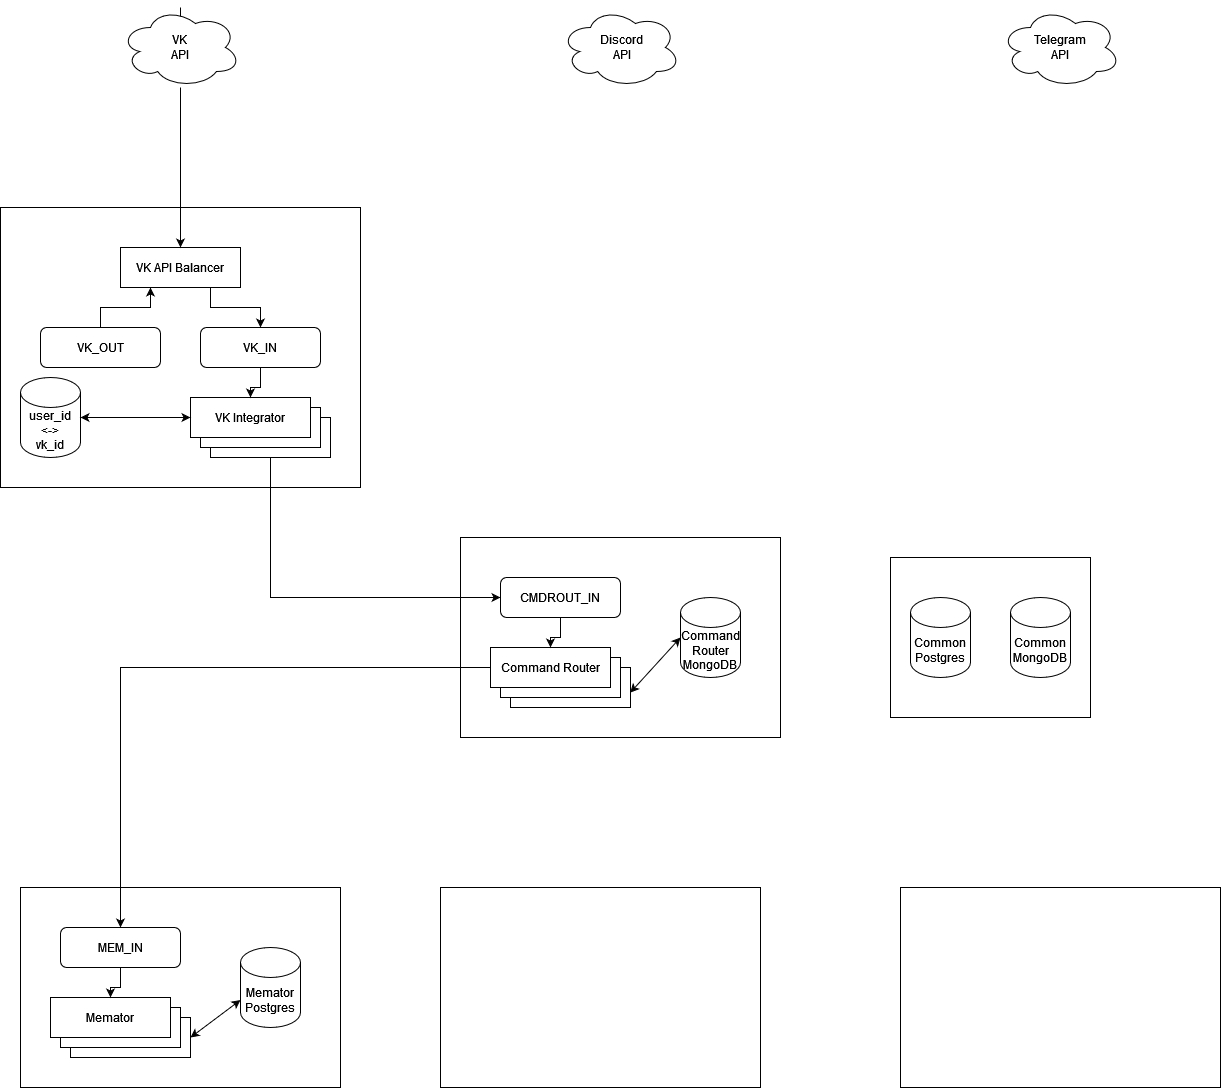

The diagram above was exported from draw.io. Its source (the exported page's mxGraphModel, read from the mxfile embedded in the PNG):
<mxGraphModel dx="2807" dy="2563" grid="1" gridSize="10" guides="1" tooltips="1" connect="1" arrows="1" fold="1" page="1" pageScale="1" pageWidth="1100" pageHeight="850" background="#ffffff" math="0" shadow="0">
  <root>
    <mxCell id="0" />
    <mxCell id="1" parent="0" />
    <mxCell id="RXpS7ZdBUCJhsYGmVPZC-68" value="" style="rounded=0;whiteSpace=wrap;html=1;fillColor=none;" parent="1" vertex="1">
      <mxGeometry x="1050" y="310" width="200" height="160" as="geometry" />
    </mxCell>
    <mxCell id="RXpS7ZdBUCJhsYGmVPZC-43" value="" style="rounded=0;whiteSpace=wrap;html=1;fillColor=none;" parent="1" vertex="1">
      <mxGeometry x="180" y="640" width="320" height="200" as="geometry" />
    </mxCell>
    <mxCell id="RXpS7ZdBUCJhsYGmVPZC-49" value="Memator" style="rounded=0;whiteSpace=wrap;html=1;" parent="1" vertex="1">
      <mxGeometry x="230" y="770" width="120" height="40" as="geometry" />
    </mxCell>
    <mxCell id="RXpS7ZdBUCJhsYGmVPZC-48" value="Memator" style="rounded=0;whiteSpace=wrap;html=1;" parent="1" vertex="1">
      <mxGeometry x="220" y="760" width="120" height="40" as="geometry" />
    </mxCell>
    <mxCell id="RXpS7ZdBUCJhsYGmVPZC-28" value="" style="rounded=0;whiteSpace=wrap;html=1;fillColor=none;" parent="1" vertex="1">
      <mxGeometry x="620" y="290" width="320" height="200" as="geometry" />
    </mxCell>
    <mxCell id="RXpS7ZdBUCJhsYGmVPZC-17" value="" style="rounded=0;whiteSpace=wrap;html=1;fillColor=none;" parent="1" vertex="1">
      <mxGeometry x="160" y="-40" width="360" height="280" as="geometry" />
    </mxCell>
    <mxCell id="RXpS7ZdBUCJhsYGmVPZC-42" style="edgeStyle=orthogonalEdgeStyle;rounded=0;orthogonalLoop=1;jettySize=auto;html=1;" parent="1" source="RXpS7ZdBUCJhsYGmVPZC-20" target="RXpS7ZdBUCJhsYGmVPZC-8" edge="1">
      <mxGeometry relative="1" as="geometry">
        <Array as="points">
          <mxPoint x="430" y="350" />
        </Array>
      </mxGeometry>
    </mxCell>
    <mxCell id="RXpS7ZdBUCJhsYGmVPZC-20" value="VK Integrator" style="rounded=0;whiteSpace=wrap;html=1;fillColor=default;" parent="1" vertex="1">
      <mxGeometry x="370" y="170" width="120" height="40" as="geometry" />
    </mxCell>
    <mxCell id="RXpS7ZdBUCJhsYGmVPZC-52" style="edgeStyle=orthogonalEdgeStyle;rounded=0;orthogonalLoop=1;jettySize=auto;html=1;" parent="1" source="RXpS7ZdBUCJhsYGmVPZC-12" target="RXpS7ZdBUCJhsYGmVPZC-10" edge="1">
      <mxGeometry relative="1" as="geometry">
        <Array as="points">
          <mxPoint x="280" y="420" />
        </Array>
      </mxGeometry>
    </mxCell>
    <mxCell id="RXpS7ZdBUCJhsYGmVPZC-12" value="Command Router" style="rounded=0;whiteSpace=wrap;html=1;" parent="1" vertex="1">
      <mxGeometry x="670" y="420" width="120" height="40" as="geometry" />
    </mxCell>
    <mxCell id="RXpS7ZdBUCJhsYGmVPZC-11" value="Command Router" style="rounded=0;whiteSpace=wrap;html=1;" parent="1" vertex="1">
      <mxGeometry x="660" y="410" width="120" height="40" as="geometry" />
    </mxCell>
    <mxCell id="RXpS7ZdBUCJhsYGmVPZC-4" value="Memator" style="rounded=0;whiteSpace=wrap;html=1;" parent="1" vertex="1">
      <mxGeometry x="210" y="750" width="120" height="40" as="geometry" />
    </mxCell>
    <mxCell id="RXpS7ZdBUCJhsYGmVPZC-1" value="Command Router" style="rounded=0;whiteSpace=wrap;html=1;" parent="1" vertex="1">
      <mxGeometry x="650" y="400" width="120" height="40" as="geometry" />
    </mxCell>
    <mxCell id="RXpS7ZdBUCJhsYGmVPZC-38" style="edgeStyle=orthogonalEdgeStyle;rounded=0;orthogonalLoop=1;jettySize=auto;html=1;entryX=0.25;entryY=1;entryDx=0;entryDy=0;" parent="1" source="RXpS7ZdBUCJhsYGmVPZC-7" target="RXpS7ZdBUCJhsYGmVPZC-9" edge="1">
      <mxGeometry relative="1" as="geometry" />
    </mxCell>
    <mxCell id="RXpS7ZdBUCJhsYGmVPZC-7" value="VK_OUT" style="rounded=1;whiteSpace=wrap;html=1;" parent="1" vertex="1">
      <mxGeometry x="200" y="80" width="120" height="40" as="geometry" />
    </mxCell>
    <mxCell id="RXpS7ZdBUCJhsYGmVPZC-16" style="edgeStyle=orthogonalEdgeStyle;rounded=0;orthogonalLoop=1;jettySize=auto;html=1;entryX=0.5;entryY=0;entryDx=0;entryDy=0;" parent="1" source="RXpS7ZdBUCJhsYGmVPZC-8" target="RXpS7ZdBUCJhsYGmVPZC-1" edge="1">
      <mxGeometry relative="1" as="geometry" />
    </mxCell>
    <mxCell id="RXpS7ZdBUCJhsYGmVPZC-8" value="CMDROUT_IN" style="rounded=1;whiteSpace=wrap;html=1;" parent="1" vertex="1">
      <mxGeometry x="660" y="330" width="120" height="40" as="geometry" />
    </mxCell>
    <mxCell id="RXpS7ZdBUCJhsYGmVPZC-37" style="edgeStyle=orthogonalEdgeStyle;rounded=0;orthogonalLoop=1;jettySize=auto;html=1;exitX=0.75;exitY=1;exitDx=0;exitDy=0;entryX=0.5;entryY=0;entryDx=0;entryDy=0;" parent="1" source="RXpS7ZdBUCJhsYGmVPZC-9" target="RXpS7ZdBUCJhsYGmVPZC-32" edge="1">
      <mxGeometry relative="1" as="geometry" />
    </mxCell>
    <mxCell id="RXpS7ZdBUCJhsYGmVPZC-9" value="&lt;div&gt;VK API Balancer&lt;/div&gt;" style="rounded=0;whiteSpace=wrap;html=1;" parent="1" vertex="1">
      <mxGeometry x="280" width="120" height="40" as="geometry" />
    </mxCell>
    <mxCell id="RXpS7ZdBUCJhsYGmVPZC-50" style="edgeStyle=orthogonalEdgeStyle;rounded=0;orthogonalLoop=1;jettySize=auto;html=1;entryX=0.5;entryY=0;entryDx=0;entryDy=0;" parent="1" source="RXpS7ZdBUCJhsYGmVPZC-10" target="RXpS7ZdBUCJhsYGmVPZC-4" edge="1">
      <mxGeometry relative="1" as="geometry" />
    </mxCell>
    <mxCell id="RXpS7ZdBUCJhsYGmVPZC-10" value="MEM_IN" style="rounded=1;whiteSpace=wrap;html=1;" parent="1" vertex="1">
      <mxGeometry x="220" y="680" width="120" height="40" as="geometry" />
    </mxCell>
    <mxCell id="RXpS7ZdBUCJhsYGmVPZC-19" value="VK Integrator" style="rounded=0;whiteSpace=wrap;html=1;fillColor=default;" parent="1" vertex="1">
      <mxGeometry x="360" y="160" width="120" height="40" as="geometry" />
    </mxCell>
    <mxCell id="RXpS7ZdBUCJhsYGmVPZC-18" value="VK Integrator" style="rounded=0;whiteSpace=wrap;html=1;fillColor=default;" parent="1" vertex="1">
      <mxGeometry x="350" y="150" width="120" height="40" as="geometry" />
    </mxCell>
    <mxCell id="RXpS7ZdBUCJhsYGmVPZC-39" style="edgeStyle=orthogonalEdgeStyle;rounded=0;orthogonalLoop=1;jettySize=auto;html=1;" parent="1" source="RXpS7ZdBUCJhsYGmVPZC-32" target="RXpS7ZdBUCJhsYGmVPZC-18" edge="1">
      <mxGeometry relative="1" as="geometry" />
    </mxCell>
    <mxCell id="RXpS7ZdBUCJhsYGmVPZC-32" value="VK_IN" style="rounded=1;whiteSpace=wrap;html=1;fillColor=default;" parent="1" vertex="1">
      <mxGeometry x="360" y="80" width="120" height="40" as="geometry" />
    </mxCell>
    <mxCell id="RXpS7ZdBUCJhsYGmVPZC-47" value="" style="endArrow=classic;startArrow=none;html=1;exitX=0.5;exitY=0;exitDx=0;exitDy=0;" parent="1" source="RXpS7ZdBUCJhsYGmVPZC-45" edge="1">
      <mxGeometry width="50" height="50" relative="1" as="geometry">
        <mxPoint x="270" y="-40" as="sourcePoint" />
        <mxPoint x="340" y="-200" as="targetPoint" />
      </mxGeometry>
    </mxCell>
    <mxCell id="RXpS7ZdBUCJhsYGmVPZC-53" value="&lt;div&gt;Common&lt;br&gt;&lt;/div&gt;&lt;div&gt;Postgres&lt;/div&gt;" style="shape=cylinder3;whiteSpace=wrap;html=1;boundedLbl=1;backgroundOutline=1;size=15;rounded=0;fillColor=default;" parent="1" vertex="1">
      <mxGeometry x="1070" y="350" width="60" height="80" as="geometry" />
    </mxCell>
    <mxCell id="RXpS7ZdBUCJhsYGmVPZC-54" value="&lt;div&gt;Common&lt;/div&gt;&lt;div&gt;MongoDB&lt;br&gt;&lt;/div&gt;" style="shape=cylinder3;whiteSpace=wrap;html=1;boundedLbl=1;backgroundOutline=1;size=15;rounded=0;fillColor=default;" parent="1" vertex="1">
      <mxGeometry x="1170" y="350" width="60" height="80" as="geometry" />
    </mxCell>
    <mxCell id="RXpS7ZdBUCJhsYGmVPZC-55" value="&lt;div&gt;Memator&lt;br&gt;&lt;/div&gt;&lt;div&gt;Postgres&lt;/div&gt;" style="shape=cylinder3;whiteSpace=wrap;html=1;boundedLbl=1;backgroundOutline=1;size=15;rounded=0;fillColor=default;" parent="1" vertex="1">
      <mxGeometry x="400" y="700" width="60" height="80" as="geometry" />
    </mxCell>
    <mxCell id="RXpS7ZdBUCJhsYGmVPZC-56" value="" style="endArrow=classic;startArrow=classic;html=1;entryX=0;entryY=0;entryDx=0;entryDy=52.5;entryPerimeter=0;exitX=1;exitY=0.5;exitDx=0;exitDy=0;" parent="1" source="RXpS7ZdBUCJhsYGmVPZC-49" target="RXpS7ZdBUCJhsYGmVPZC-55" edge="1">
      <mxGeometry width="50" height="50" relative="1" as="geometry">
        <mxPoint x="320" y="830" as="sourcePoint" />
        <mxPoint x="370" y="780" as="targetPoint" />
      </mxGeometry>
    </mxCell>
    <mxCell id="RXpS7ZdBUCJhsYGmVPZC-58" value="&lt;div&gt;Command&lt;/div&gt;&lt;div&gt;Router&lt;/div&gt;&lt;div&gt;MongoDB&lt;br&gt;&lt;/div&gt;" style="shape=cylinder3;whiteSpace=wrap;html=1;boundedLbl=1;backgroundOutline=1;size=15;rounded=0;fillColor=default;" parent="1" vertex="1">
      <mxGeometry x="840" y="350" width="60" height="80" as="geometry" />
    </mxCell>
    <mxCell id="RXpS7ZdBUCJhsYGmVPZC-60" value="" style="endArrow=classic;startArrow=classic;html=1;exitX=0.998;exitY=0.628;exitDx=0;exitDy=0;exitPerimeter=0;entryX=0;entryY=0.5;entryDx=0;entryDy=0;entryPerimeter=0;" parent="1" source="RXpS7ZdBUCJhsYGmVPZC-12" target="RXpS7ZdBUCJhsYGmVPZC-58" edge="1">
      <mxGeometry width="50" height="50" relative="1" as="geometry">
        <mxPoint x="840" y="470" as="sourcePoint" />
        <mxPoint x="890" y="420" as="targetPoint" />
      </mxGeometry>
    </mxCell>
    <mxCell id="RXpS7ZdBUCJhsYGmVPZC-45" value="&lt;div&gt;VK &lt;br&gt;&lt;/div&gt;&lt;div&gt;API&lt;br&gt;&lt;/div&gt;" style="ellipse;shape=cloud;whiteSpace=wrap;html=1;rounded=0;fillColor=default;" parent="1" vertex="1">
      <mxGeometry x="280" y="-240" width="120" height="80" as="geometry" />
    </mxCell>
    <mxCell id="RXpS7ZdBUCJhsYGmVPZC-61" value="" style="endArrow=none;startArrow=classic;html=1;exitX=0.5;exitY=0;exitDx=0;exitDy=0;" parent="1" source="RXpS7ZdBUCJhsYGmVPZC-9" target="RXpS7ZdBUCJhsYGmVPZC-45" edge="1">
      <mxGeometry width="50" height="50" relative="1" as="geometry">
        <mxPoint x="340" y="2.2737367544323206e-13" as="sourcePoint" />
        <mxPoint x="340" y="-200" as="targetPoint" />
      </mxGeometry>
    </mxCell>
    <mxCell id="RXpS7ZdBUCJhsYGmVPZC-63" value="&lt;div&gt;Telegram&lt;/div&gt;&lt;div&gt;API&lt;br&gt;&lt;/div&gt;" style="ellipse;shape=cloud;whiteSpace=wrap;html=1;rounded=0;fillColor=default;" parent="1" vertex="1">
      <mxGeometry x="1160" y="-240" width="120" height="80" as="geometry" />
    </mxCell>
    <mxCell id="RXpS7ZdBUCJhsYGmVPZC-64" value="&lt;div&gt;&amp;nbsp;Discord&lt;/div&gt;&amp;nbsp;API" style="ellipse;shape=cloud;whiteSpace=wrap;html=1;rounded=0;fillColor=default;" parent="1" vertex="1">
      <mxGeometry x="720" y="-240" width="120" height="80" as="geometry" />
    </mxCell>
    <mxCell id="RXpS7ZdBUCJhsYGmVPZC-65" value="&lt;div&gt;user_id&lt;/div&gt;&lt;div&gt;&amp;lt;-&amp;gt;&lt;/div&gt;&lt;div&gt;vk_id&lt;br&gt;&lt;/div&gt;" style="shape=cylinder3;whiteSpace=wrap;html=1;boundedLbl=1;backgroundOutline=1;size=15;rounded=0;fillColor=default;" parent="1" vertex="1">
      <mxGeometry x="180" y="130" width="60" height="80" as="geometry" />
    </mxCell>
    <mxCell id="RXpS7ZdBUCJhsYGmVPZC-66" value="" style="endArrow=classic;startArrow=classic;html=1;entryX=0;entryY=0.5;entryDx=0;entryDy=0;exitX=1;exitY=0.5;exitDx=0;exitDy=0;exitPerimeter=0;" parent="1" source="RXpS7ZdBUCJhsYGmVPZC-65" target="RXpS7ZdBUCJhsYGmVPZC-18" edge="1">
      <mxGeometry width="50" height="50" relative="1" as="geometry">
        <mxPoint x="230" y="220" as="sourcePoint" />
        <mxPoint x="280" y="170" as="targetPoint" />
      </mxGeometry>
    </mxCell>
    <mxCell id="m5PIBBxpus_rX04NYXeb-1" value="" style="rounded=0;whiteSpace=wrap;html=1;fillColor=none;" vertex="1" parent="1">
      <mxGeometry x="600" y="640" width="320" height="200" as="geometry" />
    </mxCell>
    <mxCell id="m5PIBBxpus_rX04NYXeb-2" value="" style="rounded=0;whiteSpace=wrap;html=1;fillColor=none;" vertex="1" parent="1">
      <mxGeometry x="1060" y="640" width="320" height="200" as="geometry" />
    </mxCell>
  </root>
</mxGraphModel>